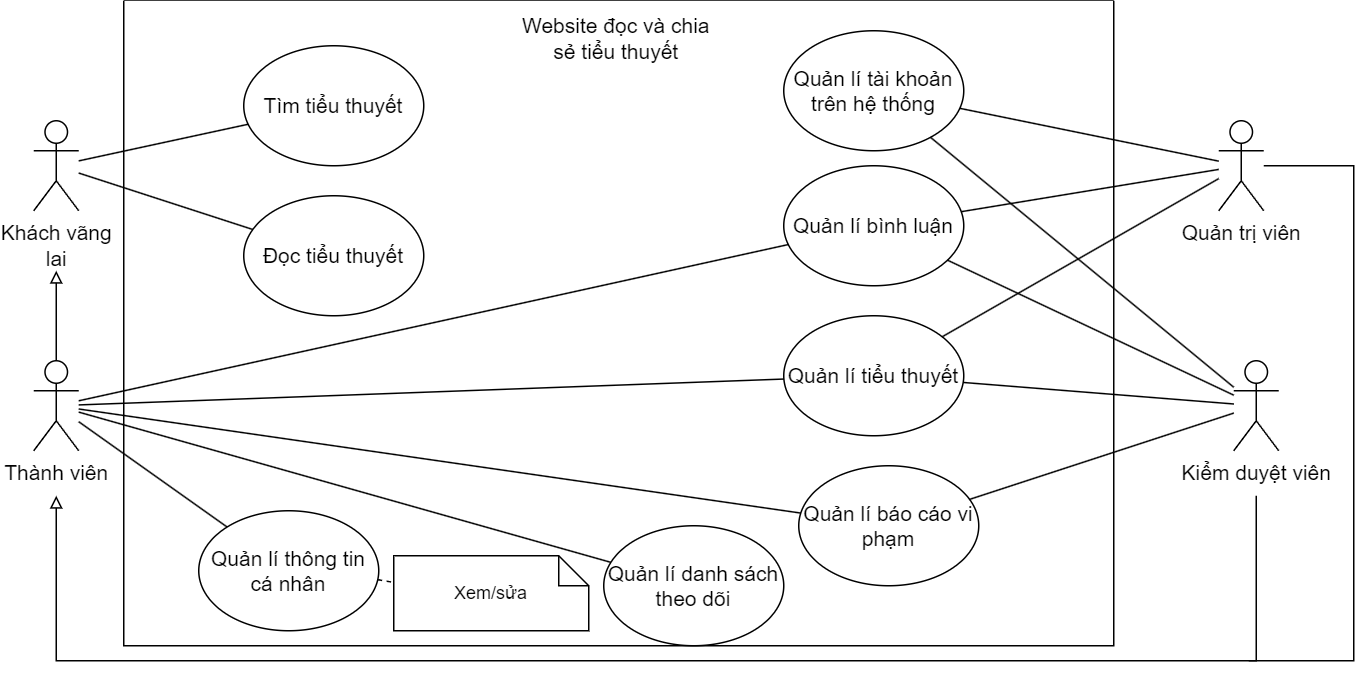

The diagram above was exported from draw.io. Its source (the exported page's mxGraphModel, read from the mxfile embedded in the PNG):
<mxGraphModel dx="864" dy="556" grid="1" gridSize="10" guides="1" tooltips="1" connect="1" arrows="0" fold="1" page="1" pageScale="1" pageWidth="850" pageHeight="1100" math="0" shadow="0">
  <root>
    <mxCell id="0" />
    <mxCell id="1" parent="0" />
    <mxCell id="ZsAujX1w0_GbXqIO0hqE-100" value="" style="swimlane;startSize=0;fontSize=14;fillColor=default;fillStyle=auto;gradientColor=none;swimlaneFillColor=default;" parent="1" vertex="1">
      <mxGeometry x="260" y="260" width="660" height="430" as="geometry">
        <mxRectangle x="315" y="-280" width="50" height="40" as="alternateBounds" />
      </mxGeometry>
    </mxCell>
    <mxCell id="ZsAujX1w0_GbXqIO0hqE-101" value="Website đọc và chia sẻ tiểu thuyết" style="text;html=1;strokeColor=none;fillColor=none;align=center;verticalAlign=middle;whiteSpace=wrap;rounded=0;fontSize=14;" parent="ZsAujX1w0_GbXqIO0hqE-100" vertex="1">
      <mxGeometry x="260" y="10" width="137" height="30" as="geometry" />
    </mxCell>
    <mxCell id="ZsAujX1w0_GbXqIO0hqE-31" value="Quản lí bình luận" style="ellipse;whiteSpace=wrap;html=1;fontSize=14;" parent="ZsAujX1w0_GbXqIO0hqE-100" vertex="1">
      <mxGeometry x="440" y="110" width="120" height="80" as="geometry" />
    </mxCell>
    <mxCell id="aVIstMr-NTQompQ4-h3B-1" value="Tìm tiểu thuyết" style="ellipse;whiteSpace=wrap;html=1;fontSize=14;" parent="ZsAujX1w0_GbXqIO0hqE-100" vertex="1">
      <mxGeometry x="80" y="30" width="120" height="80" as="geometry" />
    </mxCell>
    <mxCell id="ZsAujX1w0_GbXqIO0hqE-86" value="Quản lí tài khoản trên hệ thống" style="ellipse;whiteSpace=wrap;html=1;fontSize=14;" parent="ZsAujX1w0_GbXqIO0hqE-100" vertex="1">
      <mxGeometry x="440" y="20" width="120" height="80" as="geometry" />
    </mxCell>
    <mxCell id="ZsAujX1w0_GbXqIO0hqE-35" value="Quản lí báo cáo vi phạm" style="ellipse;whiteSpace=wrap;html=1;fontSize=14;" parent="ZsAujX1w0_GbXqIO0hqE-100" vertex="1">
      <mxGeometry x="450" y="310" width="120" height="80" as="geometry" />
    </mxCell>
    <mxCell id="ZsAujX1w0_GbXqIO0hqE-33" value="Quản lí danh sách theo dõi" style="ellipse;whiteSpace=wrap;html=1;fontSize=14;" parent="ZsAujX1w0_GbXqIO0hqE-100" vertex="1">
      <mxGeometry x="320" y="350" width="120" height="80" as="geometry" />
    </mxCell>
    <mxCell id="ZsAujX1w0_GbXqIO0hqE-2" value="Đọc tiểu thuyết" style="ellipse;whiteSpace=wrap;html=1;fontSize=14;" parent="ZsAujX1w0_GbXqIO0hqE-100" vertex="1">
      <mxGeometry x="80" y="130" width="120" height="80" as="geometry" />
    </mxCell>
    <mxCell id="ZsAujX1w0_GbXqIO0hqE-19" value="Quản lí thông tin&lt;br&gt;cá nhân" style="ellipse;whiteSpace=wrap;html=1;fontSize=14;" parent="ZsAujX1w0_GbXqIO0hqE-100" vertex="1">
      <mxGeometry x="50" y="340" width="120" height="80" as="geometry" />
    </mxCell>
    <mxCell id="ZsAujX1w0_GbXqIO0hqE-24" value="Quản lí tiểu thuyết" style="ellipse;whiteSpace=wrap;html=1;fontSize=14;" parent="ZsAujX1w0_GbXqIO0hqE-100" vertex="1">
      <mxGeometry x="440" y="210" width="120" height="80" as="geometry" />
    </mxCell>
    <mxCell id="9_TuNyJSLRGtF-fBXHcK-1" value="" style="endArrow=none;html=1;rounded=0;comic=0;strokeColor=none;fontSize=14;startArrow=none;" parent="ZsAujX1w0_GbXqIO0hqE-100" source="ZsAujX1w0_GbXqIO0hqE-19" target="ZsAujX1w0_GbXqIO0hqE-24" edge="1">
      <mxGeometry width="50" height="50" relative="1" as="geometry">
        <mxPoint x="138.64501988489405" y="585.0388389932127" as="sourcePoint" />
        <mxPoint x="410.01828153606175" y="510.9873533903533" as="targetPoint" />
      </mxGeometry>
    </mxCell>
    <mxCell id="Zpkv_7cbmSPJHfMReDMe-1" value="Xem/sửa" style="shape=note;size=20;whiteSpace=wrap;html=1;labelBackgroundColor=none;" parent="ZsAujX1w0_GbXqIO0hqE-100" vertex="1">
      <mxGeometry x="180" y="370" width="130" height="50" as="geometry" />
    </mxCell>
    <mxCell id="Zpkv_7cbmSPJHfMReDMe-2" style="edgeStyle=none;rounded=0;orthogonalLoop=1;jettySize=auto;html=1;endArrow=none;endFill=0;fontSize=14;dashed=1;" parent="ZsAujX1w0_GbXqIO0hqE-100" source="ZsAujX1w0_GbXqIO0hqE-19" target="Zpkv_7cbmSPJHfMReDMe-1" edge="1">
      <mxGeometry relative="1" as="geometry">
        <mxPoint x="-45" y="601.1538461538462" as="sourcePoint" />
        <mxPoint x="140.3954638477337" y="615.4150356805949" as="targetPoint" />
      </mxGeometry>
    </mxCell>
    <mxCell id="0erSiMWjfdp9oR_K-mXT-1" value="" style="endArrow=none;html=1;rounded=0;fontSize=14;" parent="1" source="ZsAujX1w0_GbXqIO0hqE-31" target="ZsAujX1w0_GbXqIO0hqE-37" edge="1">
      <mxGeometry width="50" height="50" relative="1" as="geometry">
        <mxPoint x="510.14387386176463" y="216.22445741428805" as="sourcePoint" />
        <mxPoint x="710" y="5.789473684210634" as="targetPoint" />
      </mxGeometry>
    </mxCell>
    <mxCell id="fv2MqGoERHUxd2rr80x4-1" value="" style="endArrow=none;html=1;rounded=0;fontSize=14;" parent="1" source="ZsAujX1w0_GbXqIO0hqE-86" target="ZsAujX1w0_GbXqIO0hqE-37" edge="1">
      <mxGeometry width="50" height="50" relative="1" as="geometry">
        <mxPoint x="542.3849687414013" y="247.11192186074413" as="sourcePoint" />
        <mxPoint x="710" y="525.1219512195121" as="targetPoint" />
      </mxGeometry>
    </mxCell>
    <mxCell id="aVIstMr-NTQompQ4-h3B-28" style="edgeStyle=none;rounded=0;orthogonalLoop=1;jettySize=auto;html=1;endArrow=none;endFill=0;fontSize=14;" parent="1" source="ZsAujX1w0_GbXqIO0hqE-1" target="ZsAujX1w0_GbXqIO0hqE-35" edge="1">
      <mxGeometry relative="1" as="geometry" />
    </mxCell>
    <mxCell id="YqD1tab4TH59Fww60CNa-1" style="rounded=0;orthogonalLoop=1;jettySize=auto;html=1;endArrow=none;endFill=0;fontSize=14;" parent="1" source="ZsAujX1w0_GbXqIO0hqE-1" target="ZsAujX1w0_GbXqIO0hqE-31" edge="1">
      <mxGeometry relative="1" as="geometry" />
    </mxCell>
    <mxCell id="ZsAujX1w0_GbXqIO0hqE-1" value="Thành viên" style="shape=umlActor;verticalLabelPosition=bottom;verticalAlign=top;html=1;outlineConnect=0;fontSize=14;labelBackgroundColor=none;fillColor=none;" parent="1" vertex="1">
      <mxGeometry x="200" y="500" width="30" height="60" as="geometry" />
    </mxCell>
    <mxCell id="ZsAujX1w0_GbXqIO0hqE-37" value="Kiểm duyệt viên" style="shape=umlActor;verticalLabelPosition=bottom;verticalAlign=top;html=1;outlineConnect=0;fontSize=14;fillColor=none;" parent="1" vertex="1">
      <mxGeometry x="1000" y="500" width="30" height="60" as="geometry" />
    </mxCell>
    <mxCell id="ZsAujX1w0_GbXqIO0hqE-40" value="Quản trị viên" style="shape=umlActor;verticalLabelPosition=bottom;verticalAlign=top;html=1;outlineConnect=0;fontSize=14;fillColor=none;" parent="1" vertex="1">
      <mxGeometry x="990" y="340" width="30" height="60" as="geometry" />
    </mxCell>
    <mxCell id="ZsAujX1w0_GbXqIO0hqE-62" value="" style="endArrow=classic;html=1;rounded=0;comic=0;strokeColor=none;fontSize=14;startArrow=none;" parent="1" source="ZsAujX1w0_GbXqIO0hqE-24" edge="1">
      <mxGeometry width="50" height="50" relative="1" as="geometry">
        <mxPoint x="310" y="550" as="sourcePoint" />
        <mxPoint x="700.0182815360617" y="340.9873533903533" as="targetPoint" />
      </mxGeometry>
    </mxCell>
    <mxCell id="ZsAujX1w0_GbXqIO0hqE-71" value="" style="endArrow=none;html=1;rounded=0;comic=0;endFill=0;fontSize=14;" parent="1" source="ZsAujX1w0_GbXqIO0hqE-1" target="ZsAujX1w0_GbXqIO0hqE-19" edge="1">
      <mxGeometry width="50" height="50" relative="1" as="geometry">
        <mxPoint x="580" y="400" as="sourcePoint" />
        <mxPoint x="630" y="350" as="targetPoint" />
      </mxGeometry>
    </mxCell>
    <mxCell id="ZsAujX1w0_GbXqIO0hqE-72" value="" style="endArrow=none;html=1;rounded=0;comic=0;endFill=0;fontSize=14;" parent="1" source="ZsAujX1w0_GbXqIO0hqE-1" target="ZsAujX1w0_GbXqIO0hqE-24" edge="1">
      <mxGeometry width="50" height="50" relative="1" as="geometry">
        <mxPoint x="580" y="400" as="sourcePoint" />
        <mxPoint x="630" y="350" as="targetPoint" />
      </mxGeometry>
    </mxCell>
    <mxCell id="ZsAujX1w0_GbXqIO0hqE-74" value="" style="endArrow=none;html=1;rounded=0;comic=0;endFill=0;fontSize=14;" parent="1" source="ZsAujX1w0_GbXqIO0hqE-1" target="ZsAujX1w0_GbXqIO0hqE-33" edge="1">
      <mxGeometry width="50" height="50" relative="1" as="geometry">
        <mxPoint x="580" y="400" as="sourcePoint" />
        <mxPoint x="630" y="350" as="targetPoint" />
      </mxGeometry>
    </mxCell>
    <mxCell id="ZsAujX1w0_GbXqIO0hqE-97" value="" style="endArrow=none;html=1;rounded=0;comic=0;endFill=0;fontSize=14;" parent="1" source="ZsAujX1w0_GbXqIO0hqE-40" target="ZsAujX1w0_GbXqIO0hqE-86" edge="1">
      <mxGeometry width="50" height="50" relative="1" as="geometry">
        <mxPoint x="1100" y="398.0952380952385" as="sourcePoint" />
        <mxPoint x="1361.408474814586" y="190.62819459159982" as="targetPoint" />
      </mxGeometry>
    </mxCell>
    <mxCell id="aVIstMr-NTQompQ4-h3B-41" value="Khách vãng&lt;br&gt;lai" style="shape=umlActor;verticalLabelPosition=bottom;verticalAlign=top;html=1;outlineConnect=0;fontSize=14;fillColor=none;" parent="1" vertex="1">
      <mxGeometry x="200" y="340" width="30" height="60" as="geometry" />
    </mxCell>
    <mxCell id="aVIstMr-NTQompQ4-h3B-47" value="" style="endArrow=none;html=1;rounded=0;fontSize=14;" parent="1" source="aVIstMr-NTQompQ4-h3B-41" target="aVIstMr-NTQompQ4-h3B-1" edge="1">
      <mxGeometry width="50" height="50" relative="1" as="geometry">
        <mxPoint x="430" y="350" as="sourcePoint" />
        <mxPoint x="480" y="300" as="targetPoint" />
      </mxGeometry>
    </mxCell>
    <mxCell id="aVIstMr-NTQompQ4-h3B-48" value="" style="endArrow=none;html=1;rounded=0;fontSize=14;" parent="1" source="aVIstMr-NTQompQ4-h3B-41" target="ZsAujX1w0_GbXqIO0hqE-2" edge="1">
      <mxGeometry width="50" height="50" relative="1" as="geometry">
        <mxPoint x="430" y="350" as="sourcePoint" />
        <mxPoint x="480" y="300" as="targetPoint" />
      </mxGeometry>
    </mxCell>
    <mxCell id="3gVMlWydefzxJDAiwETB-1" value="" style="endArrow=none;html=1;rounded=0;" parent="1" source="ZsAujX1w0_GbXqIO0hqE-35" target="ZsAujX1w0_GbXqIO0hqE-37" edge="1">
      <mxGeometry width="50" height="50" relative="1" as="geometry">
        <mxPoint x="590" y="600" as="sourcePoint" />
        <mxPoint x="640" y="550" as="targetPoint" />
      </mxGeometry>
    </mxCell>
    <mxCell id="PyCVo1KmRoEg2Qi-zR6X-2" value="" style="endArrow=none;html=1;rounded=0;comic=0;strokeColor=none;fontSize=14;" parent="1" source="ZsAujX1w0_GbXqIO0hqE-1" target="ZsAujX1w0_GbXqIO0hqE-19" edge="1">
      <mxGeometry width="50" height="50" relative="1" as="geometry">
        <mxPoint x="235" y="417.5309488310486" as="sourcePoint" />
        <mxPoint x="700.0182815360617" y="340.9873533903533" as="targetPoint" />
      </mxGeometry>
    </mxCell>
    <mxCell id="9_TuNyJSLRGtF-fBXHcK-2" value="" style="endArrow=none;html=1;rounded=0;fontSize=14;" parent="1" source="ZsAujX1w0_GbXqIO0hqE-24" target="ZsAujX1w0_GbXqIO0hqE-37" edge="1">
      <mxGeometry width="50" height="50" relative="1" as="geometry">
        <mxPoint x="584.28099321742" y="168.85044391405654" as="sourcePoint" />
        <mxPoint x="713.9285714285711" y="520" as="targetPoint" />
      </mxGeometry>
    </mxCell>
    <mxCell id="9_TuNyJSLRGtF-fBXHcK-3" value="" style="endArrow=none;html=1;rounded=0;fontSize=14;" parent="1" source="ZsAujX1w0_GbXqIO0hqE-24" target="ZsAujX1w0_GbXqIO0hqE-40" edge="1">
      <mxGeometry width="50" height="50" relative="1" as="geometry">
        <mxPoint x="557.5934147094761" y="411.175026832248" as="sourcePoint" />
        <mxPoint x="710" y="537.560975609756" as="targetPoint" />
      </mxGeometry>
    </mxCell>
    <mxCell id="9_TuNyJSLRGtF-fBXHcK-4" value="" style="endArrow=none;html=1;rounded=0;fontSize=14;" parent="1" source="ZsAujX1w0_GbXqIO0hqE-31" target="ZsAujX1w0_GbXqIO0hqE-40" edge="1">
      <mxGeometry width="50" height="50" relative="1" as="geometry">
        <mxPoint x="539.8425815265919" y="342.25069855916627" as="sourcePoint" />
        <mxPoint x="710" y="18.536585365853625" as="targetPoint" />
      </mxGeometry>
    </mxCell>
    <mxCell id="VnL2for2J8uBVNIv-Zb--1" value="" style="endArrow=block;html=1;rounded=0;endFill=0;" parent="1" source="ZsAujX1w0_GbXqIO0hqE-1" edge="1">
      <mxGeometry width="50" height="50" relative="1" as="geometry">
        <mxPoint x="590" y="430" as="sourcePoint" />
        <mxPoint x="215" y="440" as="targetPoint" />
      </mxGeometry>
    </mxCell>
    <mxCell id="VnL2for2J8uBVNIv-Zb--2" value="" style="endArrow=block;html=1;rounded=0;endFill=0;" parent="1" edge="1">
      <mxGeometry width="50" height="50" relative="1" as="geometry">
        <mxPoint x="1015" y="590" as="sourcePoint" />
        <mxPoint x="215" y="590" as="targetPoint" />
        <Array as="points">
          <mxPoint x="1015" y="700" />
          <mxPoint x="215" y="700" />
        </Array>
      </mxGeometry>
    </mxCell>
    <mxCell id="PDfjBTIzMvBSIGquRfo_-1" value="" style="endArrow=none;html=1;rounded=0;edgeStyle=orthogonalEdgeStyle;" parent="1" source="ZsAujX1w0_GbXqIO0hqE-40" edge="1">
      <mxGeometry width="50" height="50" relative="1" as="geometry">
        <mxPoint x="1110" y="440" as="sourcePoint" />
        <mxPoint x="1010" y="700" as="targetPoint" />
        <Array as="points">
          <mxPoint x="1080" y="370" />
          <mxPoint x="1080" y="700" />
        </Array>
      </mxGeometry>
    </mxCell>
  </root>
</mxGraphModel>